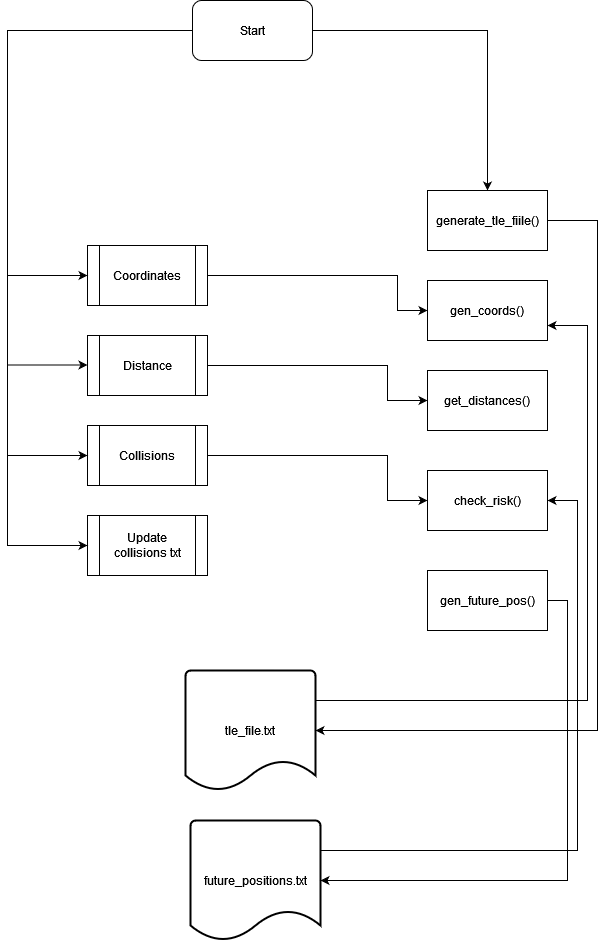

The diagram above was exported from draw.io. Its source (the exported page's mxGraphModel, read from the mxfile embedded in the PNG):
<mxGraphModel dx="1038" dy="536" grid="1" gridSize="10" guides="1" tooltips="1" connect="1" arrows="1" fold="1" page="1" pageScale="1" pageWidth="850" pageHeight="1100" math="0" shadow="0">
  <root>
    <mxCell id="0" />
    <mxCell id="1" parent="0" />
    <mxCell id="tlbYIxEnjIk0TvtDxi96-39" style="edgeStyle=orthogonalEdgeStyle;rounded=0;orthogonalLoop=1;jettySize=auto;html=1;entryX=0;entryY=0.5;entryDx=0;entryDy=0;" edge="1" parent="1" source="tlbYIxEnjIk0TvtDxi96-2" target="tlbYIxEnjIk0TvtDxi96-20">
      <mxGeometry relative="1" as="geometry">
        <Array as="points">
          <mxPoint x="570" y="325" />
          <mxPoint x="570" y="360" />
        </Array>
      </mxGeometry>
    </mxCell>
    <mxCell id="tlbYIxEnjIk0TvtDxi96-2" value="Coordinates" style="shape=process;whiteSpace=wrap;html=1;backgroundOutline=1;" vertex="1" parent="1">
      <mxGeometry x="260" y="295" width="120" height="60" as="geometry" />
    </mxCell>
    <mxCell id="tlbYIxEnjIk0TvtDxi96-42" style="edgeStyle=orthogonalEdgeStyle;rounded=0;orthogonalLoop=1;jettySize=auto;html=1;entryX=0;entryY=0.5;entryDx=0;entryDy=0;" edge="1" parent="1" source="tlbYIxEnjIk0TvtDxi96-3" target="tlbYIxEnjIk0TvtDxi96-24">
      <mxGeometry relative="1" as="geometry">
        <Array as="points">
          <mxPoint x="560" y="415" />
          <mxPoint x="560" y="450" />
        </Array>
      </mxGeometry>
    </mxCell>
    <mxCell id="tlbYIxEnjIk0TvtDxi96-3" value="Distance" style="shape=process;whiteSpace=wrap;html=1;backgroundOutline=1;" vertex="1" parent="1">
      <mxGeometry x="260" y="385" width="120" height="60" as="geometry" />
    </mxCell>
    <mxCell id="tlbYIxEnjIk0TvtDxi96-43" style="edgeStyle=orthogonalEdgeStyle;rounded=0;orthogonalLoop=1;jettySize=auto;html=1;entryX=0;entryY=0.5;entryDx=0;entryDy=0;" edge="1" parent="1" source="tlbYIxEnjIk0TvtDxi96-4" target="tlbYIxEnjIk0TvtDxi96-26">
      <mxGeometry relative="1" as="geometry">
        <Array as="points">
          <mxPoint x="560" y="505" />
          <mxPoint x="560" y="550" />
        </Array>
      </mxGeometry>
    </mxCell>
    <mxCell id="tlbYIxEnjIk0TvtDxi96-4" value="&lt;div&gt;Collisions&lt;/div&gt;" style="shape=process;whiteSpace=wrap;html=1;backgroundOutline=1;" vertex="1" parent="1">
      <mxGeometry x="260" y="475" width="120" height="60" as="geometry" />
    </mxCell>
    <mxCell id="tlbYIxEnjIk0TvtDxi96-5" value="Update collisions txt" style="shape=process;whiteSpace=wrap;html=1;backgroundOutline=1;" vertex="1" parent="1">
      <mxGeometry x="260" y="565" width="120" height="60" as="geometry" />
    </mxCell>
    <mxCell id="tlbYIxEnjIk0TvtDxi96-28" style="edgeStyle=orthogonalEdgeStyle;rounded=0;orthogonalLoop=1;jettySize=auto;html=1;exitX=1;exitY=0.5;exitDx=0;exitDy=0;entryX=0.5;entryY=0;entryDx=0;entryDy=0;" edge="1" parent="1" source="tlbYIxEnjIk0TvtDxi96-7" target="tlbYIxEnjIk0TvtDxi96-23">
      <mxGeometry relative="1" as="geometry" />
    </mxCell>
    <mxCell id="tlbYIxEnjIk0TvtDxi96-30" style="edgeStyle=orthogonalEdgeStyle;rounded=0;orthogonalLoop=1;jettySize=auto;html=1;exitX=0;exitY=0.5;exitDx=0;exitDy=0;entryX=0;entryY=0.5;entryDx=0;entryDy=0;" edge="1" parent="1" source="tlbYIxEnjIk0TvtDxi96-7" target="tlbYIxEnjIk0TvtDxi96-5">
      <mxGeometry relative="1" as="geometry">
        <Array as="points">
          <mxPoint x="180" y="80" />
          <mxPoint x="180" y="595" />
        </Array>
      </mxGeometry>
    </mxCell>
    <mxCell id="tlbYIxEnjIk0TvtDxi96-7" value="Start" style="rounded=1;whiteSpace=wrap;html=1;" vertex="1" parent="1">
      <mxGeometry x="365" y="50" width="120" height="60" as="geometry" />
    </mxCell>
    <mxCell id="tlbYIxEnjIk0TvtDxi96-41" style="edgeStyle=orthogonalEdgeStyle;rounded=0;orthogonalLoop=1;jettySize=auto;html=1;exitX=1;exitY=0.25;exitDx=0;exitDy=0;exitPerimeter=0;entryX=1;entryY=0.75;entryDx=0;entryDy=0;" edge="1" parent="1" source="tlbYIxEnjIk0TvtDxi96-17" target="tlbYIxEnjIk0TvtDxi96-20">
      <mxGeometry relative="1" as="geometry">
        <Array as="points">
          <mxPoint x="760" y="750" />
          <mxPoint x="760" y="375" />
        </Array>
      </mxGeometry>
    </mxCell>
    <mxCell id="tlbYIxEnjIk0TvtDxi96-17" value="&lt;div&gt;tle_file.txt&lt;/div&gt;" style="strokeWidth=2;html=1;shape=mxgraph.flowchart.document2;whiteSpace=wrap;size=0.25;" vertex="1" parent="1">
      <mxGeometry x="358" y="720" width="130" height="120" as="geometry" />
    </mxCell>
    <mxCell id="tlbYIxEnjIk0TvtDxi96-44" style="edgeStyle=orthogonalEdgeStyle;rounded=0;orthogonalLoop=1;jettySize=auto;html=1;exitX=1;exitY=0.25;exitDx=0;exitDy=0;exitPerimeter=0;entryX=1;entryY=0.5;entryDx=0;entryDy=0;" edge="1" parent="1" source="tlbYIxEnjIk0TvtDxi96-19" target="tlbYIxEnjIk0TvtDxi96-26">
      <mxGeometry relative="1" as="geometry">
        <Array as="points">
          <mxPoint x="750" y="900" />
          <mxPoint x="750" y="550" />
        </Array>
      </mxGeometry>
    </mxCell>
    <mxCell id="tlbYIxEnjIk0TvtDxi96-19" value="future_positions.txt" style="strokeWidth=2;html=1;shape=mxgraph.flowchart.document2;whiteSpace=wrap;size=0.25;" vertex="1" parent="1">
      <mxGeometry x="363" y="870" width="130" height="120" as="geometry" />
    </mxCell>
    <mxCell id="tlbYIxEnjIk0TvtDxi96-20" value="gen_coords()" style="rounded=0;whiteSpace=wrap;html=1;" vertex="1" parent="1">
      <mxGeometry x="600" y="330" width="120" height="60" as="geometry" />
    </mxCell>
    <mxCell id="tlbYIxEnjIk0TvtDxi96-38" style="edgeStyle=orthogonalEdgeStyle;rounded=0;orthogonalLoop=1;jettySize=auto;html=1;entryX=1;entryY=0.5;entryDx=0;entryDy=0;entryPerimeter=0;" edge="1" parent="1" source="tlbYIxEnjIk0TvtDxi96-23" target="tlbYIxEnjIk0TvtDxi96-17">
      <mxGeometry relative="1" as="geometry">
        <Array as="points">
          <mxPoint x="770" y="270" />
          <mxPoint x="770" y="780" />
        </Array>
      </mxGeometry>
    </mxCell>
    <mxCell id="tlbYIxEnjIk0TvtDxi96-23" value="generate_tle_fiile()" style="rounded=0;whiteSpace=wrap;html=1;" vertex="1" parent="1">
      <mxGeometry x="600" y="240" width="120" height="60" as="geometry" />
    </mxCell>
    <mxCell id="tlbYIxEnjIk0TvtDxi96-24" value="get_distances()" style="rounded=0;whiteSpace=wrap;html=1;" vertex="1" parent="1">
      <mxGeometry x="600" y="420" width="120" height="60" as="geometry" />
    </mxCell>
    <mxCell id="tlbYIxEnjIk0TvtDxi96-45" style="edgeStyle=orthogonalEdgeStyle;rounded=0;orthogonalLoop=1;jettySize=auto;html=1;entryX=1;entryY=0.5;entryDx=0;entryDy=0;entryPerimeter=0;" edge="1" parent="1" source="tlbYIxEnjIk0TvtDxi96-25" target="tlbYIxEnjIk0TvtDxi96-19">
      <mxGeometry relative="1" as="geometry">
        <Array as="points">
          <mxPoint x="740" y="650" />
          <mxPoint x="740" y="930" />
        </Array>
      </mxGeometry>
    </mxCell>
    <mxCell id="tlbYIxEnjIk0TvtDxi96-25" value="gen_future_pos()" style="rounded=0;whiteSpace=wrap;html=1;" vertex="1" parent="1">
      <mxGeometry x="600" y="620" width="120" height="60" as="geometry" />
    </mxCell>
    <mxCell id="tlbYIxEnjIk0TvtDxi96-26" value="check_risk()" style="rounded=0;whiteSpace=wrap;html=1;" vertex="1" parent="1">
      <mxGeometry x="600" y="520" width="120" height="60" as="geometry" />
    </mxCell>
    <mxCell id="tlbYIxEnjIk0TvtDxi96-32" value="" style="edgeStyle=segmentEdgeStyle;endArrow=classic;html=1;rounded=0;entryX=0;entryY=0.5;entryDx=0;entryDy=0;" edge="1" parent="1" target="tlbYIxEnjIk0TvtDxi96-2">
      <mxGeometry width="50" height="50" relative="1" as="geometry">
        <mxPoint x="180" y="325" as="sourcePoint" />
        <mxPoint x="450" y="300" as="targetPoint" />
        <Array as="points">
          <mxPoint x="180" y="325" />
        </Array>
      </mxGeometry>
    </mxCell>
    <mxCell id="tlbYIxEnjIk0TvtDxi96-35" value="" style="edgeStyle=segmentEdgeStyle;endArrow=classic;html=1;rounded=0;entryX=0;entryY=0.5;entryDx=0;entryDy=0;" edge="1" parent="1">
      <mxGeometry width="50" height="50" relative="1" as="geometry">
        <mxPoint x="180" y="414.5" as="sourcePoint" />
        <mxPoint x="260" y="414.5" as="targetPoint" />
        <Array as="points">
          <mxPoint x="180" y="414.5" />
        </Array>
      </mxGeometry>
    </mxCell>
    <mxCell id="tlbYIxEnjIk0TvtDxi96-37" value="" style="edgeStyle=segmentEdgeStyle;endArrow=classic;html=1;rounded=0;entryX=0;entryY=0.5;entryDx=0;entryDy=0;" edge="1" parent="1" target="tlbYIxEnjIk0TvtDxi96-4">
      <mxGeometry width="50" height="50" relative="1" as="geometry">
        <mxPoint x="180" y="505" as="sourcePoint" />
        <mxPoint x="240" y="480" as="targetPoint" />
        <Array as="points">
          <mxPoint x="190" y="505" />
        </Array>
      </mxGeometry>
    </mxCell>
  </root>
</mxGraphModel>